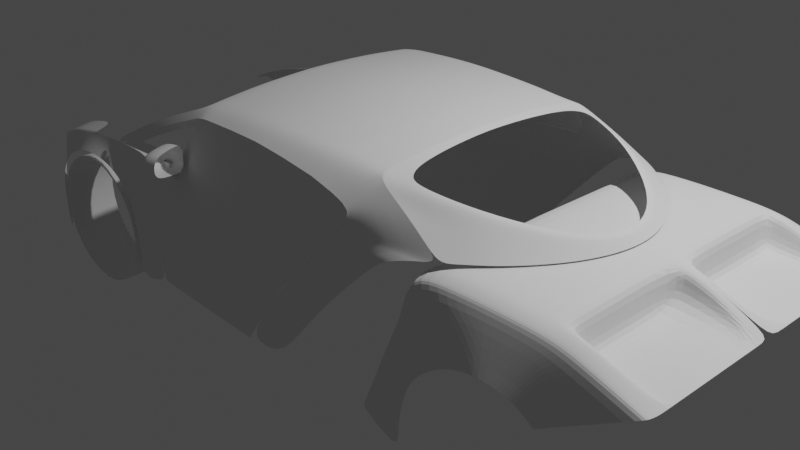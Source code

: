 # Source: tarzan.blend  (saved by Blender 2.92.15; exported with 4.5.12 LTS)
import bpy
from mathutils import Matrix  # noqa: F401  (used for matrix-valued properties, if any)

bpy.ops.wm.read_factory_settings(use_empty=True)
scene = bpy.context.scene
scene.name = 'Scene'

# ---- collections
col_collection = bpy.data.collections.new('Collection'); scene.collection.children.link(col_collection)
col_collection_2 = bpy.data.collections.new('Collection 2'); scene.collection.children.link(col_collection_2)
col_roof = bpy.data.collections.new('ROOF'); scene.collection.children.link(col_roof)

# ---- world
world_world = bpy.data.worlds.new('World'); scene.world = world_world
world_world.use_nodes = True; world_world.node_tree.nodes.clear()
_N = world_world.node_tree.nodes; _L = world_world.node_tree.links
n0 = _N.new('ShaderNodeOutputWorld'); n0.name = 'World Output'; n0.location = (300, 300)
n1 = _N.new('ShaderNodeBackground'); n1.name = 'Background'; n1.location = (10, 300)
n1.inputs[0].default_value = (0.05088, 0.05088, 0.05088, 1.0)
_L.new(n1.outputs[0], n0.inputs[0])
n0.is_active_output = True
world_world.color = (0.05088, 0.05088, 0.05088)
world_world.use_sun_shadow = False
world_world.sun_shadow_jitter_overblur = 0.0

# ---- cameras
cam_camera = bpy.data.cameras.new('Camera')
cam_camera.clip_end = 100.0
cam_camera.ortho_scale = 7.314

# ---- lights
light_light = bpy.data.lights.new('Light', 'POINT')
light_light.transmission_factor = 0.0
light_light.energy = 1000.0
light_light.shadow_soft_size = 0.1
light_light.shadow_maximum_resolution = 0.006
light_light.use_absolute_resolution = True

# ---- meshes
me_plane = bpy.data.meshes.new('Plane')
me_plane.from_pydata([(-3.621, -1.674, 3.013), (-0.7439, -1.674, 3.074), (-3.633, 1.041, 3.013), (1.783, 1.453, 3.007), (-3.738, 0.523, 3.085), (1.123, 0.6903, 3.14), (-3.716, -0.9062, 3.088), (-0.1455, -0.8848, 3.157), (0.483, -0.07168, 3.188), (-3.764, -0.1916, 3.116)], [], [(4, 5, 3, 2), (9, 8, 5, 4), (0, 1, 7, 6), (6, 7, 8, 9)])
me_plane.polygons.foreach_set('use_smooth', [True] * 4)
_uv = me_plane.uv_layers.new(name='UVMap')
_uv.uv.foreach_set('vector', [0.0, 0.8243, 1.0, 0.8243, 1.0, 1.0, 0.0, 1.0, 0.0, 0.561, 1.0, 0.561, 1.0, 0.8243, 0.0, 0.8243, 0.0, 0.0, 1.0, 0.0, 1.0, 0.2977, 0.0, 0.2977, 0.0, 0.2977, 1.0, 0.2977, 1.0, 0.561, 0.0, 0.561])
me_plane.use_remesh_fix_poles = True
me_plane.use_remesh_preserve_attributes = False
me_plane.use_mirror_vertex_groups = False
me_plane.update()
me_plane_002 = bpy.data.meshes.new('Plane.002')
me_plane_002.from_pydata([(-3.621, -1.674, 3.013), (-3.633, 1.041, 3.013), (-3.738, 0.523, 3.085), (-3.716, -0.9062, 3.088), (-3.764, -0.1916, 3.116), (-5.027, 0.9651, 3.008), (-5.869, 0.8799, 2.987), (-6.656, 0.7051, 2.923), (-7.129, 0.5397, 2.854), (-7.695, 0.2835, 2.755), (-7.773, 0.3187, 2.316), (-5.069, 0.7408, 3.109), (-7.219, 0.5875, 2.415), (-5.985, 0.9506, 2.512), (-6.732, 0.7598, 2.468), (-5.827, 0.7565, 3.109), (-6.506, 0.529, 3.109), (-6.846, 0.2345, 3.109), (-7.126, -0.1405, 3.109), (-4.516, 0.5356, 3.109), (-4.207, 0.2663, 3.109), (-3.951, -0.2385, 3.109), (-3.853, -0.9171, 3.109), (-3.813, -1.674, 3.109), (-7.183, -0.3041, 3.109), (-5.105, 0.5777, 3.269), (-5.797, 0.6131, 3.269), (-6.4, 0.3964, 3.269), (-6.708, 0.1438, 3.269), (-6.923, -0.1645, 3.269), (-4.666, 0.3991, 3.269), (-4.393, 0.1601, 3.269), (-4.159, -0.2775, 3.269), (-4.075, -0.9218, 3.269), (-4.051, -1.674, 3.269), (-6.976, -0.3063, 3.269), (-7.704, 0.2877, 2.73), (-5.883, 0.8883, 2.958), (-6.665, 0.7116, 2.896), (-7.14, 0.5453, 2.829), (-7.223, -1.616, 3.109), (-7.016, -1.619, 3.269), (-7.237, -0.9603, 3.109), (-7.03, -0.9625, 3.269), (-7.028, -0.6344, 3.269), (-7.235, -0.6322, 3.109), (-7.011, -0.4704, 3.269), (-7.218, -0.4682, 3.109)], [], [(37, 38, 7, 6), (38, 14, 12, 39), (36, 39, 12, 10), (8, 9, 18, 17), (6, 7, 16, 15), (7, 8, 17, 16), (5, 6, 15, 11), (19, 1, 5, 11), (20, 2, 1, 19), (21, 4, 2, 20), (0, 3, 22, 23), (3, 4, 21, 22), (34, 23, 22, 33), (21, 32, 33, 22), (20, 31, 32, 21), (19, 30, 31, 20), (11, 25, 30, 19), (15, 26, 25, 11), (16, 27, 26, 15), (17, 28, 27, 16), (18, 29, 28, 17), (24, 35, 29, 18), (9, 8, 39, 36), (7, 38, 39, 8), (13, 14, 38, 37), (43, 42, 40, 41), (44, 45, 42, 43), (46, 47, 45, 44), (35, 24, 47, 46)])
me_plane_002.polygons.foreach_set('use_smooth', [True] * 29)
_uv = me_plane_002.uv_layers.new(name='UVMap')
_uv.uv.foreach_set('vector', [0.0, 0.0, 0.0, 0.0, 0.0, 0.0, 0.0, 0.0, 0.0, 0.0, 0.0, 0.0, 0.0, 0.0, 0.0, 0.0, 0.0, 0.0, 0.0, 0.0, 0.0, 0.0, 0.0, 0.0, 0.0, 0.0, 0.0, 0.0, 0.0, 0.0, 0.0, 0.0, 0.0, 0.0, 0.0, 0.0, 0.0, 0.0, 0.0, 0.0, 0.0, 0.0, 0.0, 0.0, 0.0, 0.0, 0.0, 0.0, 0.0, 0.0, 0.0, 0.0, 0.0, 0.0, 0.0, 0.0, 0.0, 0.0, 0.0, 0.0, 0.0, 0.0, 0.0, 0.0, 0.0, 0.0, 0.0, 0.0, 0.0, 0.0, 0.0, 0.0, 0.0, 0.0, 0.0, 0.0, 0.0, 0.0, 0.0, 0.0, 0.0, 0.0, 0.0, 0.0, 0.0, 0.0, 0.0, 0.0, 0.0, 0.0, 0.0, 0.0, 0.0, 0.0, 0.0, 0.0, 0.0, 0.0, 0.0, 0.0, 0.0, 0.0, 0.0, 0.0, 0.0, 0.0, 0.0, 0.0, 0.0, 0.0, 0.0, 0.0, 0.0, 0.0, 0.0, 0.0, 0.0, 0.0, 0.0, 0.0, 0.0, 0.0, 0.0, 0.0, 0.0, 0.0, 0.0, 0.0, 0.0, 0.0, 0.0, 0.0, 0.0, 0.0, 0.0, 0.0, 0.0, 0.0, 0.0, 0.0, 0.0, 0.0, 0.0, 0.0, 0.0, 0.0, 0.0, 0.0, 0.0, 0.0, 0.0, 0.0, 0.0, 0.0, 0.0, 0.0, 0.0, 0.0, 0.0, 0.0, 0.0, 0.0, 0.0, 0.0, 0.0, 0.0, 0.0, 0.0, 0.0, 0.0, 0.0, 0.0, 0.0, 0.0, 0.0, 0.0, 0.0, 0.0, 0.0, 0.0, 0.0, 0.0, 0.0, 0.0, 0.0, 0.0, 0.0, 0.0, 0.0, 0.0, 0.0, 0.0, 0.0, 0.0, 0.0, 0.0, 0.0, 0.0, 0.0, 0.0, 0.0, 0.0, 0.0, 0.0, 0.0, 0.0, 0.0, 0.0, 0.0, 0.0, 0.0, 0.0, 0.0, 0.0, 0.0, 0.0, 0.0, 0.0, 0.0, 0.0, 0.0, 0.0, 0.0, 0.0, 0.0, 0.0, 0.0, 0.0, 0.0, 0.0, 0.0, 0.0])
me_plane_002.use_remesh_fix_poles = True
me_plane_002.use_remesh_preserve_attributes = False
me_plane_002.use_mirror_vertex_groups = False
me_plane_002.update()
me_plane_003 = bpy.data.meshes.new('Plane.003')
me_plane_003.from_pydata([(-3.052, 0.8658, 3.044), (-2.966, 0.801, 3.054), (-2.835, 0.8109, 3.054), (-2.763, 0.9852, 3.03), (-2.838, 1.039, 3.021), (-2.976, 1.027, 3.022), (-3.06, 0.9518, 3.031), (-2.758, 0.8825, 3.044), (-2.975, 0.8876, 3.19), (-2.91, 0.849, 3.196), (-2.814, 0.8551, 3.179), (-2.769, 0.9594, 3.128), (-2.826, 0.9916, 3.123), (-2.926, 0.9842, 3.142), (-2.984, 0.9389, 3.169), (-2.761, 0.898, 3.153), (-2.895, 1.115, 3.23), (-2.844, 1.103, 3.256), (-2.769, 1.091, 3.247), (-2.733, 1.095, 3.167), (-2.778, 1.105, 3.145), (-2.856, 1.117, 3.156), (-2.902, 1.12, 3.192), (-2.727, 1.089, 3.212), (-2.862, 1.273, 3.241), (-2.816, 1.263, 3.264), (-2.749, 1.252, 3.256), (-2.717, 1.256, 3.185), (-2.757, 1.265, 3.166), (-2.827, 1.275, 3.175), (-2.868, 1.278, 3.208), (-2.712, 1.25, 3.225)], [], [(5, 6, 14, 13), (3, 4, 12, 11), (1, 2, 10, 9), (2, 7, 15, 10), (4, 5, 13, 12), (7, 3, 11, 15), (0, 1, 9, 8), (6, 0, 8, 14), (10, 15, 23, 18), (12, 13, 21, 20), (15, 11, 19, 23), (8, 9, 17, 16), (14, 8, 16, 22), (13, 14, 22, 21), (11, 12, 20, 19), (9, 10, 18, 17), (19, 20, 28, 27), (17, 18, 26, 25), (18, 23, 31, 26), (20, 21, 29, 28), (23, 19, 27, 31), (16, 17, 25, 24), (22, 16, 24, 30), (21, 22, 30, 29)])
me_plane_003.polygons.foreach_set('use_smooth', [True] * 24)
_uv = me_plane_003.uv_layers.new(name='UVMap')
_uv.uv.foreach_set('vector', [0.0, 0.0, 0.0, 0.0, 0.0, 0.0, 0.0, 0.0, 0.0, 0.0, 0.0, 0.0, 0.0, 0.0, 0.0, 0.0, 0.0, 0.0, 0.0, 0.0, 0.0, 0.0, 0.0, 0.0, 0.0, 0.0, 0.0, 0.0, 0.0, 0.0, 0.0, 0.0, 0.0, 0.0, 0.0, 0.0, 0.0, 0.0, 0.0, 0.0, 0.0, 0.0, 0.0, 0.0, 0.0, 0.0, 0.0, 0.0, 0.0, 0.0, 0.0, 0.0, 0.0, 0.0, 0.0, 0.0, 0.0, 0.0, 0.0, 0.0, 0.0, 0.0, 0.0, 0.0, 0.0, 0.0, 0.0, 0.0, 0.0, 0.0, 0.0, 0.0, 0.0, 0.0, 0.0, 0.0, 0.0, 0.0, 0.0, 0.0, 0.0, 0.0, 0.0, 0.0, 0.0, 0.0, 0.0, 0.0, 0.0, 0.0, 0.0, 0.0, 0.0, 0.0, 0.0, 0.0, 0.0, 0.0, 0.0, 0.0, 0.0, 0.0, 0.0, 0.0, 0.0, 0.0, 0.0, 0.0, 0.0, 0.0, 0.0, 0.0, 0.0, 0.0, 0.0, 0.0, 0.0, 0.0, 0.0, 0.0, 0.0, 0.0, 0.0, 0.0, 0.0, 0.0, 0.0, 0.0, 0.0, 0.0, 0.0, 0.0, 0.0, 0.0, 0.0, 0.0, 0.0, 0.0, 0.0, 0.0, 0.0, 0.0, 0.0, 0.0, 0.0, 0.0, 0.0, 0.0, 0.0, 0.0, 0.0, 0.0, 0.0, 0.0, 0.0, 0.0, 0.0, 0.0, 0.0, 0.0, 0.0, 0.0, 0.0, 0.0, 0.0, 0.0, 0.0, 0.0, 0.0, 0.0, 0.0, 0.0, 0.0, 0.0, 0.0, 0.0, 0.0, 0.0, 0.0, 0.0, 0.0, 0.0, 0.0, 0.0, 0.0, 0.0, 0.0, 0.0, 0.0, 0.0, 0.0, 0.0])
me_plane_003.use_remesh_fix_poles = True
me_plane_003.use_remesh_preserve_attributes = False
me_plane_003.use_mirror_vertex_groups = False
me_plane_003.update()
me_plane_004 = bpy.data.meshes.new('Plane.004')
me_plane_004.from_pydata([(-2.92, 1.242, 3.293), (-2.84, 1.154, 3.278), (-2.641, 1.122, 3.241), (-2.444, 1.135, 3.204), (-2.443, 1.67, 3.204), (-2.642, 1.665, 3.241), (-2.853, 1.593, 3.281), (-2.916, 1.473, 3.292), (-2.919, 1.248, 3.235), (-2.842, 1.163, 3.221), (-2.652, 1.133, 3.185), (-2.455, 1.145, 3.148), (-2.454, 1.657, 3.148), (-2.652, 1.652, 3.185), (-2.854, 1.584, 3.223), (-2.915, 1.469, 3.234), (-2.842, 1.289, 3.166), (-2.79, 1.23, 3.156), (-2.662, 1.209, 3.132), (-2.464, 1.212, 3.095), (-2.464, 1.566, 3.095), (-2.662, 1.562, 3.132), (-2.798, 1.516, 3.158), (-2.839, 1.438, 3.165), (-2.758, 1.33, 3.136), (-2.73, 1.296, 3.131), (-2.664, 1.28, 3.119), (-2.467, 1.279, 3.082), (-2.466, 1.475, 3.082), (-2.664, 1.471, 3.119), (-2.735, 1.449, 3.132), (-2.756, 1.408, 3.136), (-2.86, 1.251, 3.519), (-2.785, 1.167, 3.505), (-2.538, 1.402, 3.8), (-2.599, 1.138, 3.47), (-2.401, 1.149, 3.433), (-2.401, 1.652, 3.433), (-2.599, 1.647, 3.47), (-2.797, 1.58, 3.507), (-2.857, 1.467, 3.518), (-2.799, 1.265, 3.674), (-2.733, 1.191, 3.661), (-2.538, 1.352, 3.8), (-2.569, 1.166, 3.631), (-2.371, 1.173, 3.594), (-2.371, 1.619, 3.594), (-2.569, 1.615, 3.631), (-2.743, 1.556, 3.663), (-2.796, 1.456, 3.673), (-2.721, 1.301, 3.78), (-2.671, 1.234, 3.771), (-2.34, 1.402, 3.763), (-2.547, 1.217, 3.747), (-2.349, 1.216, 3.711), (-2.349, 1.56, 3.71), (-2.547, 1.556, 3.747), (-2.679, 1.512, 3.772), (-2.719, 1.436, 3.779), (-2.614, 1.352, 3.81), (-2.592, 1.309, 3.806), (-2.341, 1.352, 3.763), (-2.538, 1.296, 3.796), (-2.34, 1.292, 3.759), (-2.466, 1.408, 3.082), (-2.466, 1.33, 3.082), (-2.34, 1.457, 3.759), (-2.538, 1.453, 3.796), (-2.595, 1.435, 3.807), (-2.613, 1.402, 3.81), (-2.665, 1.408, 3.119), (-2.666, 1.33, 3.119)], [], [(9, 10, 18, 17), (5, 6, 14, 13), (43, 62, 60, 59), (6, 7, 15, 14), (2, 3, 11, 10), (0, 1, 9, 8), (4, 5, 13, 12), (7, 0, 8, 15), (12, 13, 21, 20), (17, 18, 26, 25), (13, 14, 22, 21), (61, 63, 62, 43), (14, 15, 23, 22), (8, 9, 17, 16), (10, 11, 19, 18), (15, 8, 16, 23), (2, 1, 33, 35), (22, 23, 31, 30), (18, 19, 27, 26), (23, 16, 24, 31), (16, 17, 25, 24), (20, 21, 29, 28), (34, 67, 66, 52), (21, 22, 30, 29), (35, 33, 42, 44), (6, 5, 38, 39), (69, 68, 67, 34), (7, 6, 39, 40), (3, 2, 35, 36), (1, 0, 32, 33), (5, 4, 37, 38), (0, 7, 40, 32), (40, 39, 48, 49), (36, 35, 44, 45), (32, 40, 49, 41), (33, 32, 41, 42), (38, 37, 46, 47), (44, 42, 51, 53), (39, 38, 47, 48), (59, 69, 34, 43), (53, 51, 60, 62), (48, 47, 56, 57), (43, 34, 52, 61), (49, 48, 57, 58), (45, 44, 53, 54), (41, 49, 58, 50), (42, 41, 50, 51), (47, 46, 55, 56), (70, 71, 65, 64), (54, 53, 62, 63), (50, 58, 69, 59), (51, 50, 59, 60), (56, 55, 66, 67), (24, 25, 26, 71), (57, 56, 67, 68), (27, 65, 71, 26), (58, 57, 68, 69), (31, 24, 71, 70), (30, 31, 70, 29), (29, 70, 64, 28), (1, 2, 10, 9)])
me_plane_004.polygons.foreach_set('use_smooth', [True] * 61)
_uv = me_plane_004.uv_layers.new(name='UVMap')
_uv.uv.foreach_set('vector', [0.0, 0.0, 0.0, 0.0, 0.0, 0.0, 0.0, 0.0, 0.0, 0.0, 0.0, 0.0, 0.0, 0.0, 0.0, 0.0, 0.0, 0.0, 0.0, 0.0, 0.0, 0.0, 0.0, 0.0, 0.0, 0.0, 0.0, 0.0, 0.0, 0.0, 0.0, 0.0, 0.0, 0.0, 0.0, 0.0, 0.0, 0.0, 0.0, 0.0, 0.0, 0.0, 0.0, 0.0, 0.0, 0.0, 0.0, 0.0, 0.0, 0.0, 0.0, 0.0, 0.0, 0.0, 0.0, 0.0, 0.0, 0.0, 0.0, 0.0, 0.0, 0.0, 0.0, 0.0, 0.0, 0.0, 0.0, 0.0, 0.0, 0.0, 0.0, 0.0, 0.0, 0.0, 0.0, 0.0, 0.0, 0.0, 0.0, 0.0, 0.0, 0.0, 0.0, 0.0, 0.0, 0.0, 0.0, 0.0, 0.0, 0.0, 0.0, 0.0, 0.0, 0.0, 0.0, 0.0, 0.0, 0.0, 0.0, 0.0, 0.0, 0.0, 0.0, 0.0, 0.0, 0.0, 0.0, 0.0, 0.0, 0.0, 0.0, 0.0, 0.0, 0.0, 0.0, 0.0, 0.0, 0.0, 0.0, 0.0, 0.0, 0.0, 0.0, 0.0, 0.0, 0.0, 0.0, 0.0, 0.0, 0.0, 0.0, 0.0, 0.0, 0.0, 0.0, 0.0, 0.0, 0.0, 0.0, 0.0, 0.0, 0.0, 0.0, 0.0, 0.0, 0.0, 0.0, 0.0, 0.0, 0.0, 0.0, 0.0, 0.0, 0.0, 0.0, 0.0, 0.0, 0.0, 0.0, 0.0, 0.0, 0.0, 0.0, 0.0, 0.0, 0.0, 0.0, 0.0, 0.0, 0.0, 0.0, 0.0, 0.0, 0.0, 0.0, 0.0, 0.0, 0.0, 0.0, 0.0, 0.0, 0.0, 0.0, 0.0, 0.0, 0.0, 0.0, 0.0, 0.0, 0.0, 0.0, 0.0, 0.0, 0.0, 0.0, 0.0, 0.0, 0.0, 0.0, 0.0, 0.0, 0.0, 0.0, 0.0, 0.0, 0.0, 0.0, 0.0, 0.0, 0.0, 0.0, 0.0, 0.0, 0.0, 0.0, 0.0, 0.0, 0.0, 0.0, 0.0, 0.0, 0.0, 0.0, 0.0, 0.0, 0.0, 0.0, 0.0, 0.0, 0.0, 0.0, 0.0, 0.0, 0.0, 0.0, 0.0, 0.0, 0.0, 0.0, 0.0, 0.0, 0.0, 0.0, 0.0, 0.0, 0.0, 0.0, 0.0, 0.0, 0.0, 0.0, 0.0, 0.0, 0.0, 0.0, 0.0, 0.0, 0.0, 0.0, 0.0, 0.0, 0.0, 0.0, 0.0, 0.0, 0.0, 0.0, 0.0, 0.0, 0.0, 0.0, 0.0, 0.0, 0.0, 0.0, 0.0, 0.0, 0.0, 0.0, 0.0, 0.0, 0.0, 0.0, 0.0, 0.0, 0.0, 0.0, 0.0, 0.0, 0.0, 0.0, 0.0, 0.0, 0.0, 0.0, 0.0, 0.0, 0.0, 0.0, 0.0, 0.0, 0.0, 0.0, 0.0, 0.0, 0.0, 0.0, 0.0, 0.0, 0.0, 0.0, 0.0, 0.0, 0.0, 0.0, 0.0, 0.0, 0.0, 0.0, 0.0, 0.0, 0.0, 0.0, 0.0, 0.0, 0.0, 0.0, 0.0, 0.0, 0.0, 0.0, 0.0, 0.0, 0.0, 0.0, 0.0, 0.0, 0.0, 0.0, 0.0, 0.0, 0.0, 0.0, 0.0, 0.0, 0.0, 0.0, 0.0, 0.0, 0.0, 0.0, 0.0, 0.0, 0.0, 0.0, 0.0, 0.0, 0.0, 0.0, 0.0, 0.0, 0.0, 0.0, 0.0, 0.0, 0.0, 0.0, 0.0, 0.0, 0.0, 0.0, 0.0, 0.0, 0.0, 0.0, 0.0, 0.0, 0.0, 0.0, 0.0, 0.0, 0.0, 0.0, 0.0, 0.0, 0.0, 0.0, 0.0, 0.0, 0.0, 0.0, 0.0, 0.0, 0.0, 0.0, 0.0, 0.0, 0.0, 0.0, 0.0, 0.0, 0.0, 0.0, 0.0, 0.0, 0.0, 0.0, 0.0, 0.0, 0.0, 0.0, 0.0, 0.0, 0.0, 0.0, 0.0, 0.0, 0.0, 0.0, 0.0, 0.0, 0.0, 0.0, 0.0, 0.0, 0.0, 0.0, 0.0, 0.0, 0.0, 0.0, 0.0, 0.0, 0.0, 0.0, 0.0, 0.0, 0.0, 0.0, 0.0, 0.0, 0.0, 0.0, 0.0, 0.0, 0.0, 0.0, 0.0, 0.0, 0.0, 0.0, 0.0, 0.0, 0.0, 0.0, 0.0, 0.0, 0.0, 0.0, 0.0, 0.0, 0.0, 0.0, 0.0, 0.0, 0.0, 0.0, 0.0, 0.0, 0.0, 0.0, 0.0, 0.0, 0.0, 0.0, 0.0, 0.0, 0.0, 0.0, 0.0, 0.0, 0.0, 0.0, 0.0, 0.0, 0.0, 0.0, 0.0])
me_plane_004.use_remesh_fix_poles = True
me_plane_004.use_remesh_preserve_attributes = False
me_plane_004.use_mirror_vertex_groups = False
me_plane_004.update()
me_plane_005 = bpy.data.meshes.new('Plane.005')
me_plane_005.from_pydata([(-2.778, 1.105, 3.013), (-2.51, 1.123, 3.013), (-2.292, 2.134, 2.8), (-2.017, 2.177, 2.8), (-2.415, 1.324, 2.972), (-2.683, 1.306, 2.972), (-4.731, 0.9818, 3.009), (-4.375, 1.185, 2.972), (-4.05, 1.208, 2.972), (-4.356, 1.002, 3.013), (-2.111, 1.973, 2.841), (-2.379, 1.948, 2.84), (-3.223, 1.62, 2.889), (-3.342, 1.701, 2.871), (-3.651, 1.419, 2.925), (-3.872, 1.448, 2.914), (-2.801, 1.794, 2.86), (-2.817, 1.927, 2.832), (-2.603, 1.475, 2.94), (-2.335, 1.493, 2.939), (-3.629, 1.042, 3.013), (-3.421, 1.253, 2.972), (-2.644, 1.114, 3.013), (-2.158, 2.16, 2.8), (-2.549, 1.315, 2.972), (-2.245, 1.964, 2.841), (-2.469, 1.484, 2.94)], [], [(25, 10, 3, 23), (22, 1, 4, 24), (9, 8, 7, 6), (20, 21, 8, 9), (26, 19, 10, 25), (16, 11, 2, 17), (14, 12, 13, 15), (8, 14, 15, 7), (12, 16, 17, 13), (24, 4, 19, 26), (0, 5, 21, 20), (5, 24, 26, 18), (18, 26, 25, 11), (0, 22, 24, 5), (11, 25, 23, 2)])
_uv = me_plane_005.uv_layers.new(name='UVMap')
_uv.uv.foreach_set('vector', [0.0, 0.0, 0.0, 0.0, 0.0, 0.0, 0.0, 0.0, 0.0, 0.0, 0.0, 0.0, 0.0, 0.0, 0.0, 0.0, 0.0, 0.0, 0.0, 0.0, 0.0, 0.0, 0.0, 0.0, 0.0, 0.0, 0.0, 0.0, 0.0, 0.0, 0.0, 0.0, 0.0, 0.0, 0.0, 0.0, 0.0, 0.0, 0.0, 0.0, 0.0, 0.0, 0.0, 0.0, 0.0, 0.0, 0.0, 0.0, 0.0, 0.0, 0.0, 0.0, 0.0, 0.0, 0.0, 0.0, 0.0, 0.0, 0.0, 0.0, 0.0, 0.0, 0.0, 0.0, 0.0, 0.0, 0.0, 0.0, 0.0, 0.0, 0.0, 0.0, 0.0, 0.0, 0.0, 0.0, 0.0, 0.0, 0.0, 0.0, 0.0, 0.0, 0.0, 0.0, 0.0, 0.0, 0.0, 0.0, 0.0, 0.0, 0.0, 0.0, 0.0, 0.0, 0.0, 0.0, 0.0, 0.0, 0.0, 0.0, 0.0, 0.0, 0.0, 0.0, 0.0, 0.0, 0.0, 0.0, 0.0, 0.0, 0.0, 0.0, 0.0, 0.0, 0.0, 0.0, 0.0, 0.0, 0.0, 0.0])
me_plane_005.use_remesh_fix_poles = True
me_plane_005.use_remesh_preserve_attributes = False
me_plane_005.use_mirror_vertex_groups = False
me_plane_005.update()
me_plane_006 = bpy.data.meshes.new('Plane.006')
me_plane_006.from_pydata([(0.6707, 1.369, 3.013), (0.7519, 1.375, 3.013), (0.9829, 2.075, 2.855), (1.062, 2.061, 2.859)], [], [(0, 1, 3, 2)])
_uv = me_plane_006.uv_layers.new(name='UVMap')
_uv.uv.foreach_set('vector', [0.0, 0.0, 0.0, 0.0, 0.0, 0.0, 0.0, 0.0])
me_plane_006.use_remesh_fix_poles = True
me_plane_006.use_remesh_preserve_attributes = False
me_plane_006.use_mirror_vertex_groups = False
me_plane_006.update()
me_plane_008 = bpy.data.meshes.new('Plane.008')
me_plane_008.from_pydata([(0.6707, 1.369, 3.013), (0.9829, 2.075, 2.855), (-2.51, 1.123, 3.013), (-2.017, 2.177, 2.8), (-2.403, 1.349, 2.967), (-2.163, 1.862, 2.864), (-2.283, 1.604, 2.916), (0.7488, 1.545, 2.973), (0.8268, 1.722, 2.934), (0.9048, 1.898, 2.894), (-0.8318, 1.447, 2.97), (-0.9194, 1.246, 3.013), (-0.7282, 1.691, 2.925), (-0.6289, 1.931, 2.879), (-0.517, 2.215, 2.828), (-1.267, 2.206, 2.814), (-1.615, 1.398, 2.969), (-1.715, 1.185, 3.013), (-1.506, 1.654, 2.921), (-1.396, 1.906, 2.871), (-0.04153, 1.496, 2.972), (-0.1244, 1.308, 3.013), (0.04929, 1.718, 2.929), (0.138, 1.93, 2.887), (0.2329, 2.16, 2.841)], [], [(21, 0, 7, 20), (22, 20, 7, 8), (23, 22, 8, 9), (19, 15, 3, 5), (23, 24, 14, 13), (19, 18, 12, 13), (18, 16, 10, 12), (17, 11, 10, 16), (2, 17, 16, 4), (6, 4, 16, 18), (5, 6, 18, 19), (13, 14, 15, 19), (9, 1, 24, 23), (13, 12, 22, 23), (12, 10, 20, 22), (11, 21, 20, 10)])
me_plane_008.use_remesh_fix_poles = True
me_plane_008.use_remesh_preserve_attributes = False
me_plane_008.use_mirror_vertex_groups = False
me_plane_008.update()
me_plane_010 = bpy.data.meshes.new('Plane.010')
me_plane_010.from_pydata([(0.7519, 1.375, 3.013), (1.062, 2.061, 2.859), (1.783, 1.453, 3.007), (1.927, 1.681, 2.941), (1.523, 1.964, 2.876), (1.201, 1.41, 3.013), (1.778, 1.882, 2.889), (1.487, 1.432, 3.013), (1.911, 1.799, 2.91), (1.644, 1.444, 3.013), (0.9068, 1.718, 2.936), (1.867, 1.567, 2.974), (1.362, 1.687, 2.944), (1.632, 1.657, 2.951), (1.777, 1.621, 2.961)], [], [(14, 9, 2, 11), (10, 0, 5, 12), (12, 5, 7, 13), (13, 7, 9, 14), (6, 13, 14, 8), (4, 12, 13, 6), (1, 10, 12, 4), (8, 14, 11, 3)])
me_plane_010.use_remesh_fix_poles = True
me_plane_010.use_remesh_preserve_attributes = False
me_plane_010.use_mirror_vertex_groups = False
me_plane_010.update()
me_plane_001 = bpy.data.meshes.new('Plane.001')
me_plane_001.from_pydata([(2.119, 2.325, 2.456), (3.679, 1.476, 2.665), (2.58, 2.098, 2.515), (2.959, 1.906, 2.565), (3.34, 1.679, 2.616), (4.477, 1.487, 1.999), (5.441, 1.521, 0.0), (5.001, 1.498, 1.333), (4.928, 1.565, 1.322), (5.408, 1.556, 0.0), (4.336, 1.596, 1.977), (5.266, 1.559, 0.6618), (5.316, 1.509, 0.6663), (4.095, 1.481, 2.332), (3.88, 1.624, 2.301), (5.378, 1.587, 0.0), (4.849, 1.638, 1.313), (4.19, 1.708, 1.955), (5.22, 1.604, 0.6583), (3.635, 1.776, 2.269), (5.345, 1.62, 0.0), (4.753, 1.728, 1.303), (3.977, 1.869, 1.927), (5.175, 1.645, 0.6549), (3.351, 1.963, 2.228), (5.315, 1.649, 0.0), (4.654, 1.815, 1.295), (3.74, 2.043, 1.897), (5.127, 1.688, 0.6533), (3.034, 2.172, 2.187), (3.87, 1.478, 2.512), (3.591, 1.648, 2.478), (3.27, 1.838, 2.439), (2.919, 2.031, 2.4), (2.524, 2.259, 2.36), (2.039, 2.472, 0.0), (2.11, 2.456, 0.0), (2.164, 2.427, 1.22), (2.062, 2.445, 1.228), (2.085, 2.402, 1.81), (2.229, 2.382, 1.794), (2.135, 2.447, 0.591), (2.05, 2.465, 0.5939), (2.103, 2.367, 2.149), (2.285, 2.348, 2.099), (5.231, 1.683, 0.0), (4.557, 1.852, 1.242), (3.665, 2.075, 1.85), (5.044, 1.72, 0.6456), (2.958, 2.214, 2.094), (2.619, 2.288, 2.158), (2.196, 2.434, 0.0), (2.264, 2.405, 1.21), (2.346, 2.368, 1.777), (2.219, 2.426, 0.5874), (2.468, 2.33, 2.042)], [], [(10, 5, 7, 8), (8, 7, 12, 11), (11, 12, 6, 9), (14, 13, 5, 10), (31, 30, 13, 14), (8, 11, 18, 16), (14, 10, 17, 19), (10, 8, 16, 17), (11, 9, 15, 18), (31, 14, 19, 32), (16, 18, 23, 21), (18, 15, 20, 23), (17, 16, 21, 22), (19, 17, 22, 24), (32, 19, 24, 33), (24, 22, 27, 29), (21, 23, 28, 26), (23, 20, 25, 28), (22, 21, 26, 27), (33, 24, 29, 34), (2, 33, 34, 0), (3, 32, 33, 2), (4, 31, 32, 3), (4, 1, 30, 31), (42, 41, 36, 35), (39, 40, 37, 38), (43, 44, 40, 39), (38, 37, 41, 42), (0, 34, 44, 43), (27, 26, 46, 47), (34, 29, 49, 50), (40, 44, 55, 53), (26, 28, 48, 46), (36, 41, 54, 51), (29, 27, 47, 49), (41, 37, 52, 54), (28, 25, 45, 48), (44, 34, 50, 55), (37, 40, 53, 52)])
me_plane_001.polygons.foreach_set('use_smooth', [True] * 39)
me_plane_001.use_remesh_fix_poles = True
me_plane_001.use_remesh_preserve_attributes = False
me_plane_001.use_mirror_vertex_groups = False
me_plane_001.update()
me_plane_015 = bpy.data.meshes.new('Plane.015')
me_plane_015.from_pydata([(-0.7439, -1.674, 3.074), (1.835, 1.524, 2.986), (1.123, 0.6903, 3.14), (-0.1455, -0.8848, 3.157), (0.483, -0.07168, 3.188), (-2.292, 2.134, 2.8), (-2.017, 2.177, 2.8), (-4.731, 0.9818, 3.009), (-4.375, 1.185, 2.972), (-3.342, 1.701, 2.871), (-3.872, 1.448, 2.914), (-2.817, 1.927, 2.832), (-2.158, 2.16, 2.8), (0.9829, 2.075, 2.855), (1.062, 2.061, 2.859), (-0.517, 2.215, 2.828), (-1.267, 2.206, 2.814), (0.2329, 2.16, 2.841), (1.927, 1.681, 2.941), (1.523, 1.964, 2.876), (1.778, 1.882, 2.889), (1.911, 1.799, 2.91), (-2.381, 2.253, 2.565), (-2.107, 2.296, 2.555), (-5.021, 0.9654, 3.008), (-4.465, 1.304, 2.894), (-3.432, 1.821, 2.72), (-3.962, 1.567, 2.804), (-2.906, 2.046, 2.645), (-2.247, 2.279, 2.559), (1.044, 2.374, 2.494), (1.128, 2.371, 2.49), (-0.491, 2.393, 2.536), (-1.277, 2.366, 2.542), (0.2749, 2.393, 2.521), (1.596, 2.351, 2.474), (2.119, 2.325, 2.456), (0.1348, -1.643, 3.055), (3.679, 1.476, 2.665), (2.19, 0.6903, 3.102), (0.8053, -0.8848, 3.136), (1.478, -0.07168, 3.154), (1.885, 1.602, 2.964), (2.58, 2.098, 2.515), (2.959, 1.906, 2.565), (3.34, 1.679, 2.616), (1.453, 1.072, 3.073), (2.568, 1.083, 3.028), (1.585, 1.224, 3.047), (2.807, 1.279, 2.959), (1.688, 1.343, 3.026), (3.132, 1.377, 2.856), (1.764, 1.436, 3.007), (3.359, 1.426, 2.774), (-2.443, 2.411, 0.0), (-2.169, 2.454, 0.0), (-2.309, 2.437, 0.0), (0.982, 2.531, 0.0), (1.066, 2.529, 0.0), (-0.553, 2.551, 0.0), (-1.339, 2.523, 0.0), (0.2129, 2.551, 0.0), (1.534, 2.509, 0.0), (0.9957, 2.489, 1.247), (0.2267, 2.509, 1.26), (1.547, 2.467, 1.237), (1.08, 2.487, 1.245), (-0.5392, 2.509, 1.268), (-1.325, 2.481, 1.271), (-2.295, 2.395, 1.279), (-2.43, 2.369, 1.283), (-2.155, 2.412, 1.277), (0.9888, 2.515, 0.6061), (1.541, 2.493, 0.6011), (-2.302, 2.421, 0.6223), (0.2198, 2.535, 0.6128), (1.073, 2.513, 0.6051), (-0.5461, 2.535, 0.6166), (-1.332, 2.507, 0.6182), (-2.436, 2.395, 0.624), (-2.162, 2.438, 0.6213), (0.2508, 2.463, 1.863), (1.104, 2.441, 1.84), (-0.5151, 2.463, 1.875), (-1.301, 2.436, 1.879), (-2.405, 2.323, 1.897), (-2.131, 2.366, 1.889), (1.02, 2.444, 1.843), (1.572, 2.421, 1.828), (-2.271, 2.349, 1.892), (2.039, 2.472, 0.0), (2.062, 2.445, 1.228), (2.085, 2.402, 1.81), (2.05, 2.465, 0.5939), (2.103, 2.367, 2.149), (0.2628, 2.434, 2.192), (1.116, 2.412, 2.165), (-0.5031, 2.434, 2.205), (-1.289, 2.407, 2.211), (-2.393, 2.294, 2.231), (-2.119, 2.337, 2.222), (1.032, 2.414, 2.169), (1.584, 2.392, 2.151), (-2.259, 2.32, 2.225)], [], [(7, 8, 25, 24), (5, 12, 29, 22), (8, 10, 27, 25), (11, 5, 22, 28), (12, 6, 23, 29), (9, 11, 28, 26), (10, 9, 26, 27), (14, 19, 35, 31), (15, 17, 34, 32), (17, 13, 30, 34), (19, 20, 36, 35), (16, 15, 32, 33), (13, 14, 31, 30), (3, 0, 37, 40), (46, 2, 39, 47), (4, 3, 40, 41), (2, 4, 41, 39), (21, 43, 36, 20), (18, 44, 43, 21), (45, 44, 18, 42), (38, 45, 42, 1), (16, 33, 23, 6), (48, 46, 47, 49), (50, 48, 49, 51), (52, 50, 51, 53), (1, 52, 53, 38), (75, 72, 57, 61), (76, 73, 62, 58), (77, 75, 61, 59), (78, 77, 59, 60), (79, 74, 56, 54), (72, 76, 58, 57), (80, 78, 60, 55), (74, 80, 55, 56), (89, 86, 71, 69), (86, 84, 68, 71), (87, 82, 66, 63), (85, 89, 69, 70), (84, 83, 67, 68), (83, 81, 64, 67), (82, 88, 65, 66), (81, 87, 63, 64), (69, 71, 80, 74), (71, 68, 78, 80), (63, 66, 76, 72), (70, 69, 74, 79), (68, 67, 77, 78), (67, 64, 75, 77), (66, 65, 73, 76), (64, 63, 72, 75), (95, 101, 87, 81), (96, 102, 88, 82), (97, 95, 81, 83), (98, 97, 83, 84), (99, 103, 89, 85), (101, 96, 82, 87), (100, 98, 84, 86), (103, 100, 86, 89), (29, 23, 100, 103), (23, 33, 98, 100), (30, 31, 96, 101), (22, 29, 103, 99), (33, 32, 97, 98), (32, 34, 95, 97), (31, 35, 102, 96), (34, 30, 101, 95), (36, 94, 102, 35), (88, 102, 94, 92), (65, 88, 92, 91), (73, 65, 91, 93), (62, 73, 93, 90)])
me_plane_015.polygons.foreach_set('use_smooth', [True] * 71)
me_plane_015.use_remesh_fix_poles = True
me_plane_015.use_remesh_preserve_attributes = False
me_plane_015.use_mirror_vertex_groups = False
me_plane_015.update()
me_plane_009 = bpy.data.meshes.new('Plane.009')
me_plane_009.from_pydata([(3.555, -1.674, 3.371), (6.802, -1.674, 3.371), (5.179, 0.5216, 3.371), (3.813, -0.2462, 3.371), (6.598, -0.2462, 3.371), (3.594, -0.9175, 3.371), (4.384, 0.2814, 3.371), (6.04, 0.3249, 3.371), (6.804, -0.9228, 3.371), (3.679, -0.5664, 3.371), (4.059, 0.04227, 3.371), (3.556, -1.296, 3.371), (4.766, 0.4539, 3.371), (5.631, 0.4818, 3.371), (6.359, 0.08247, 3.371), (6.741, -0.566, 3.371), (6.818, -1.298, 3.371), (2.355, -1.609, 3.043), (7.637, 0.8641, 2.872), (4.884, 1.282, 2.947), (3.178, 0.2168, 3.116), (6.207, 0.1985, 3.371), (2.808, -0.6421, 3.119), (3.34, 1.191, 2.947), (6.391, 1.188, 2.947), (5.731, 1.352, 2.872), (2.967, -0.2771, 3.135), (3.309, 0.5864, 3.09), (2.62, -1.061, 3.096), (4.105, 1.264, 2.947), (5.717, 1.281, 2.947), (4.11, 1.334, 2.872), (7.566, 0.8537, 2.947), (2.55, -1.061, 3.022), (3.239, 0.5864, 3.016), (2.896, -0.2771, 3.061), (6.432, 1.262, 2.872), (3.27, 1.261, 2.872), (2.737, -0.6421, 3.044), (3.107, 0.2168, 3.041), (4.888, 1.353, 2.872), (2.285, -1.609, 2.968), (7.67, 0.8623, 0.0), (5.743, 1.484, 0.0), (4.11, 1.477, 0.0), (2.55, -1.061, 0.0), (3.239, 0.5864, 0.0), (2.896, -0.2771, 0.0), (6.462, 1.401, 0.0), (3.27, 1.404, 0.0), (2.737, -0.6421, 0.0), (3.107, 0.2168, 0.0), (4.888, 1.496, 0.0), (2.285, -1.609, 0.0), (2.896, -0.2771, 1.53), (2.737, -0.6421, 1.522), (3.239, 0.5864, 1.508), (3.107, 0.2168, 1.521), (2.55, -1.061, 1.511), (2.285, -1.609, 1.484), (7.67, 0.8642, 1.436), (4.11, 1.455, 1.436), (3.27, 1.381, 1.436), (5.743, 1.462, 1.436), (4.888, 1.473, 1.436), (2.737, -0.6421, 2.283), (3.107, 0.2168, 2.281), (2.55, -1.061, 2.266), (2.285, -1.609, 2.226), (3.27, 1.37, 2.154), (5.743, 1.451, 2.154), (2.896, -0.2771, 2.296), (3.239, 0.5864, 2.262), (7.67, 0.8641, 2.154), (4.11, 1.443, 2.154), (4.888, 1.462, 2.154), (2.737, -0.6421, 2.664), (3.107, 0.2168, 2.661), (2.55, -1.061, 2.644), (2.285, -1.609, 2.597), (6.462, 1.356, 2.513), (3.27, 1.359, 2.513), (5.743, 1.439, 2.513), (2.896, -0.2771, 2.678), (3.239, 0.5864, 2.639), (7.67, 0.8641, 2.513), (4.11, 1.432, 2.513), (4.888, 1.451, 2.513), (2.737, -0.6421, 2.854), (3.107, 0.2168, 2.851), (2.55, -1.061, 2.833), (2.285, -1.609, 2.783), (6.462, 1.333, 2.693), (3.27, 1.336, 2.693), (5.743, 1.416, 2.693), (2.896, -0.2771, 2.869), (3.239, 0.5864, 2.827), (7.67, 0.8641, 2.693), (4.11, 1.409, 2.693), (4.888, 1.427, 2.693), (5.843, 0.4181, 3.371), (6.054, 1.246, 2.947), (6.081, 1.318, 2.872), (6.103, 1.459, 0.0), (6.103, 1.437, 1.436), (6.103, 1.425, 2.154), (6.103, 1.414, 2.513), (6.103, 1.391, 2.693), (2.896, -0.2771, 0.1861), (3.239, 0.5864, 0.1833), (7.67, 0.8625, 0.1746), (4.11, 1.474, 0.1746), (4.888, 1.493, 0.1746), (2.737, -0.6421, 0.1851), (3.107, 0.2168, 0.1849), (2.55, -1.061, 0.1837), (2.285, -1.609, 0.1804), (6.462, 1.399, 0.1746), (3.27, 1.401, 0.1746), (5.743, 1.482, 0.1746), (6.103, 1.456, 0.1746), (7.67, 0.8429, 1.436), (6.462, 0.8214, 1.436), (6.462, 0.8219, 2.154), (7.67, 0.8429, 2.154), (6.462, 0.8223, 2.513), (7.67, 0.8429, 2.513), (6.103, 0.819, 1.436), (6.103, 0.8195, 2.154), (6.103, 0.8199, 2.513), (7.67, 0.843, 0.1746), (6.462, 0.8206, 0.1746), (6.103, 0.8182, 0.1746)], [(16, 1), (14, 4), (15, 8), (21, 14), (4, 15), (8, 16)], [(28, 22, 38, 33), (3, 10, 27, 20), (9, 3, 20, 26), (0, 11, 28, 17), (7, 21, 32, 24), (6, 12, 29, 23), (11, 5, 22, 28), (2, 13, 30, 19), (10, 6, 23, 27), (9, 26, 22, 5), (24, 32, 18, 36), (100, 7, 24, 101), (17, 28, 33, 41), (101, 24, 36, 102), (20, 27, 34, 39), (26, 20, 39, 35), (19, 30, 25, 40), (27, 23, 37, 34), (22, 26, 35, 38), (29, 19, 40, 31), (23, 29, 31, 37), (2, 19, 29, 12), (113, 108, 47, 50), (114, 109, 46, 51), (115, 113, 50, 45), (116, 115, 45, 53), (117, 110, 42, 48), (118, 111, 44, 49), (120, 117, 48, 103), (111, 112, 52, 44), (108, 114, 51, 47), (109, 118, 49, 46), (112, 119, 43, 52), (75, 70, 63, 64), (72, 69, 62, 56), (71, 66, 57, 54), (74, 75, 64, 61), (120, 104, 127, 132), (69, 74, 61, 62), (105, 106, 129, 128), (68, 67, 58, 59), (67, 65, 55, 58), (66, 72, 56, 57), (65, 71, 54, 55), (76, 83, 71, 65), (77, 84, 72, 66), (78, 76, 65, 67), (79, 78, 67, 68), (80, 85, 126, 125), (81, 86, 74, 69), (106, 80, 125, 129), (86, 87, 75, 74), (83, 77, 66, 71), (84, 81, 69, 72), (87, 82, 70, 75), (99, 94, 82, 87), (96, 93, 81, 84), (95, 89, 77, 83), (98, 99, 87, 86), (107, 92, 80, 106), (93, 98, 86, 81), (92, 97, 85, 80), (91, 90, 78, 79), (90, 88, 76, 78), (89, 96, 84, 77), (88, 95, 83, 76), (38, 35, 95, 88), (39, 34, 96, 89), (33, 38, 88, 90), (41, 33, 90, 91), (36, 18, 97, 92), (37, 31, 98, 93), (102, 36, 92, 107), (31, 40, 99, 98), (35, 39, 89, 95), (34, 37, 93, 96), (40, 25, 94, 99), (25, 102, 107, 94), (94, 107, 106, 82), (82, 106, 105, 70), (70, 105, 104, 63), (119, 120, 103, 43), (30, 101, 102, 25), (13, 100, 101, 30), (63, 104, 120, 119), (64, 63, 119, 112), (56, 62, 118, 109), (54, 57, 114, 108), (61, 64, 112, 111), (73, 60, 121, 124), (62, 61, 111, 118), (117, 120, 132, 131), (59, 58, 115, 116), (58, 55, 113, 115), (57, 56, 109, 114), (55, 54, 108, 113), (128, 123, 122, 127), (123, 124, 121, 122), (125, 126, 124, 123), (129, 125, 123, 128), (127, 122, 131, 132), (122, 121, 130, 131), (60, 110, 130, 121), (104, 105, 128, 127), (110, 117, 131, 130), (85, 73, 124, 126)])
_k = set([(0, 11), (1, 16), (2, 12), (2, 13), (3, 9), (3, 10), (4, 14), (4, 15), (5, 9), (5, 11), (6, 10), (6, 12), (7, 21), (7, 100), (8, 15), (8, 16), (13, 100), (14, 21), (17, 28), (18, 36), (19, 29), (19, 30), (20, 26), (20, 27), (22, 26), (22, 28), (23, 27), (23, 29), (24, 32), (24, 101), (25, 40), (25, 102), (30, 101), (31, 37), (31, 40), (33, 38), (33, 41), (34, 37), (34, 39), (35, 38), (35, 39), (36, 102), (42, 48), (43, 52), (43, 103), (44, 49), (44, 52), (45, 50), (45, 53), (46, 49), (46, 51), (47, 50), (47, 51), (48, 103)])
me_plane_009.attributes.new('sharp_edge', 'BOOLEAN', 'EDGE').data.foreach_set('value', [ (min(e.vertices), max(e.vertices)) in _k for e in me_plane_009.edges])
_uv = me_plane_009.uv_layers.new(name='UVMap')
_uv.uv.foreach_set('vector', [0.0, 0.0, 0.0, 0.0, 0.0, 0.0, 0.0, 0.0, 0.0, 0.0, 0.0, 0.0, 0.0, 0.0, 0.0, 0.0, 0.0, 0.0, 0.0, 0.0, 0.0, 0.0, 0.0, 0.0, 0.0, 0.0, 0.0, 0.0, 0.0, 0.0, 0.0, 0.0, 0.0, 0.0, 0.0, 0.0, 0.0, 0.0, 0.0, 0.0, 0.0, 0.0, 0.0, 0.0, 0.0, 0.0, 0.0, 0.0, 0.0, 0.0, 0.0, 0.0, 0.0, 0.0, 0.0, 0.0, 0.0, 0.0, 0.0, 0.0, 0.0, 0.0, 0.0, 0.0, 0.0, 0.0, 0.0, 0.0, 0.0, 0.0, 0.0, 0.0, 0.0, 0.0, 0.0, 0.0, 0.0, 0.0, 0.0, 0.0, 0.0, 0.0, 0.0, 0.0, 0.0, 0.0, 0.0, 0.0, 0.0, 0.0, 0.0, 0.0, 0.0, 0.0, 0.0, 0.0, 0.0, 0.0, 0.0, 0.0, 0.0, 0.0, 0.0, 0.0, 0.0, 0.0, 0.0, 0.0, 0.0, 0.0, 0.0, 0.0, 0.0, 0.0, 0.0, 0.0, 0.0, 0.0, 0.0, 0.0, 0.0, 0.0, 0.0, 0.0, 0.0, 0.0, 0.0, 0.0, 0.0, 0.0, 0.0, 0.0, 0.0, 0.0, 0.0, 0.0, 0.0, 0.0, 0.0, 0.0, 0.0, 0.0, 0.0, 0.0, 0.0, 0.0, 0.0, 0.0, 0.0, 0.0, 0.0, 0.0, 0.0, 0.0, 0.0, 0.0, 0.0, 0.0, 0.0, 0.0, 0.0, 0.0, 0.0, 0.0, 0.0, 0.0, 0.0, 0.0, 0.0, 0.0, 0.0, 0.0, 0.0, 0.0, 0.0, 0.0, 0.0, 0.0, 0.0, 0.0, 0.0, 0.0, 0.0, 0.0, 0.0, 0.0, 0.0, 0.0, 0.0, 0.0, 0.0, 0.0, 0.0, 0.0, 0.0, 0.0, 0.0, 0.0, 0.0, 0.0, 0.0, 0.0, 0.0, 0.0, 0.0, 0.0, 0.0, 0.0, 0.0, 0.0, 0.0, 0.0, 0.0, 0.0, 0.0, 0.0, 0.0, 0.0, 0.0, 0.0, 0.0, 0.0, 0.0, 0.0, 0.0, 0.0, 0.0, 0.0, 0.0, 0.0, 0.0, 0.0, 0.0, 0.0, 0.0, 0.0, 0.0, 0.0, 0.0, 0.0, 0.0, 0.0, 0.0, 0.0, 0.0, 0.0, 0.0, 0.0, 0.0, 0.0, 0.0, 0.0, 0.0, 0.0, 0.0, 0.0, 0.0, 0.0, 0.0, 0.0, 0.0, 0.0, 0.0, 0.0, 0.0, 0.0, 0.0, 0.0, 0.0, 0.0, 0.0, 0.0, 0.0, 0.0, 0.0, 0.0, 0.0, 0.0, 0.0, 0.0, 0.0, 0.0, 0.0, 0.0, 0.0, 0.0, 0.0, 0.0, 0.0, 0.0, 0.0, 0.0, 0.0, 0.0, 0.0, 0.0, 0.0, 0.0, 0.0, 0.0, 0.0, 0.0, 0.0, 0.0, 0.0, 0.0, 0.0, 0.0, 0.0, 0.0, 0.0, 0.0, 0.0, 0.0, 0.0, 0.0, 0.0, 0.0, 0.0, 0.0, 0.0, 0.0, 0.0, 0.0, 0.0, 0.0, 0.0, 0.0, 0.0, 0.0, 0.0, 0.0, 0.0, 0.0, 0.0, 0.0, 0.0, 0.0, 0.0, 0.0, 0.0, 0.0, 0.0, 0.0, 0.0, 0.0, 0.0, 0.0, 0.0, 0.0, 0.0, 0.0, 0.0, 0.0, 0.0, 0.0, 0.0, 0.0, 0.0, 0.0, 0.0, 0.0, 0.0, 0.0, 0.0, 0.0, 0.0, 0.0, 0.0, 0.0, 0.0, 0.0, 0.0, 0.0, 0.0, 0.0, 0.0, 0.0, 0.0, 0.0, 0.0, 0.0, 0.0, 0.0, 0.0, 0.0, 0.0, 0.0, 0.0, 0.0, 0.0, 0.0, 0.0, 0.0, 0.0, 0.0, 0.0, 0.0, 0.0, 0.0, 0.0, 0.0, 0.0, 0.0, 0.0, 0.0, 0.0, 0.0, 0.0, 0.0, 0.0, 0.0, 0.0, 0.0, 0.0, 0.0, 0.0, 0.0, 0.0, 0.0, 0.0, 0.0, 0.0, 0.0, 0.0, 0.0, 0.0, 0.0, 0.0, 0.0, 0.0, 0.0, 0.0, 0.0, 0.0, 0.0, 0.0, 0.0, 0.0, 0.0, 0.0, 0.0, 0.0, 0.0, 0.0, 0.0, 0.0, 0.0, 0.0, 0.0, 0.0, 0.0, 0.0, 0.0, 0.0, 0.0, 0.0, 0.0, 0.0, 0.0, 0.0, 0.0, 0.0, 0.0, 0.0, 0.0, 0.0, 0.0, 0.0, 0.0, 0.0, 0.0, 0.0, 0.0, 0.0, 0.0, 0.0, 0.0, 0.0, 0.0, 0.0, 0.0, 0.0, 0.0, 0.0, 0.0, 0.0, 0.0, 0.0, 0.0, 0.0, 0.0, 0.0, 0.0, 0.0, 0.0, 0.0, 0.0, 0.0, 0.0, 0.0, 0.0, 0.0, 0.0, 0.0, 0.0, 0.0, 0.0, 0.0, 0.0, 0.0, 0.0, 0.0, 0.0, 0.0, 0.0, 0.0, 0.0, 0.0, 0.0, 0.0, 0.0, 0.0, 0.0, 0.0, 0.0, 0.0, 0.0, 0.0, 0.0, 0.0, 0.0, 0.0, 0.0, 0.0, 0.0, 0.0, 0.0, 0.0, 0.0, 0.0, 0.0, 0.0, 0.0, 0.0, 0.0, 0.0, 0.0, 0.0, 0.0, 0.0, 0.0, 0.0, 0.0, 0.0, 0.0, 0.0, 0.0, 0.0, 0.0, 0.0, 0.0, 0.0, 0.0, 0.0, 0.0, 0.0, 0.0, 0.0, 0.0, 0.0, 0.0, 0.0, 0.0, 0.0, 0.0, 0.0, 0.0, 0.0, 0.0, 0.0, 0.0, 0.0, 0.0, 0.0, 0.0, 0.0, 0.0, 0.0, 0.0, 0.0, 0.0, 0.0, 0.0, 0.0, 0.0, 0.0, 0.0, 0.0, 0.0, 0.0, 0.0, 0.0, 0.0, 0.0, 0.0, 0.0, 0.0, 0.0, 0.0, 0.0, 0.0, 0.0, 0.0, 0.0, 0.0, 0.0, 0.0, 0.0, 0.0, 0.0, 0.0, 0.0, 0.0, 0.0, 0.0, 0.0, 0.0, 0.0, 0.0, 0.0, 0.0, 0.0, 0.0, 0.0, 0.0, 0.0, 0.0, 0.0, 0.0, 0.0, 0.0, 0.0, 0.0, 0.0, 0.0, 0.0, 0.0, 0.0, 0.0, 0.0, 0.0, 0.0, 0.0, 0.0, 0.0, 0.0, 0.0, 0.0, 0.0, 0.0, 0.0, 0.0, 0.0, 0.0, 0.0, 0.0, 0.0, 0.0, 0.0, 0.0, 0.0, 0.0, 0.0, 0.0, 0.0, 0.0, 0.0, 0.0, 0.0, 0.0, 0.0, 0.0, 0.0, 0.0, 0.0, 0.0, 0.0, 0.0, 0.0, 0.0, 0.0, 0.0, 0.0, 0.0, 0.0, 0.0, 0.0, 0.0, 0.0, 0.0, 0.0, 0.0, 0.0, 0.0, 0.0, 0.0, 0.0, 0.0, 0.0, 0.0, 0.0, 0.0, 0.0, 0.0, 0.0, 0.0, 0.0, 0.0, 0.0, 0.0, 0.0, 0.0, 0.0, 0.0, 0.0, 0.0, 0.0, 0.0, 0.0, 0.0, 0.0, 0.0, 0.0, 0.0, 0.0, 0.0, 0.0, 0.0, 0.0, 0.0, 0.0, 0.0, 0.0, 0.0, 0.0, 0.0, 0.0, 0.0, 0.0, 0.0, 0.0, 0.0, 0.0, 0.0, 0.0, 0.0, 0.0, 0.0, 0.0, 0.0, 0.0, 0.0, 0.0, 0.0, 0.0, 0.0, 0.0, 0.0, 0.0, 0.0, 0.0, 0.0, 0.0, 0.0, 0.0, 0.0, 0.0, 0.0, 0.0, 0.0, 0.0, 0.0, 0.0, 0.0, 0.0, 0.0, 0.0, 0.0, 0.0, 0.0, 0.0, 0.0, 0.0, 0.0, 0.0, 0.0, 0.0, 0.0, 0.0, 0.0, 0.0, 0.0, 0.0, 0.0, 0.0, 0.0, 0.0, 0.0, 0.0, 0.0, 0.0, 0.0, 0.0, 0.0, 0.0, 0.0, 0.0, 0.0, 0.0, 0.0, 0.0, 0.0, 0.0, 0.0, 0.0, 0.0, 0.0, 0.0, 0.0, 0.0, 0.0, 0.0, 0.0, 0.0, 0.0, 0.0, 0.0, 0.0, 0.0, 0.0, 0.0, 0.0, 0.0, 0.0, 0.0, 0.0, 0.0])
me_plane_009.use_remesh_fix_poles = True
me_plane_009.use_remesh_preserve_attributes = False
me_plane_009.use_mirror_vertex_groups = False
me_plane_009.update()
me_circle = bpy.data.meshes.new('Circle')
me_circle.from_pydata([(0.0, 1.0, -0.5783), (-0.1951, 0.9808, -0.5783), (-0.3827, 0.9239, -0.5783), (-0.5556, 0.8315, -0.5783), (-0.7071, 0.7071, -0.5783), (-0.8315, 0.5556, -0.5783), (-0.9239, 0.3827, -0.5783), (-0.9808, 0.1951, -0.5783), (-1.0, 5.022e-08, -0.5783), (-0.9808, -0.1951, -0.5783), (-0.9239, -0.3827, -0.5783), (-0.8315, -0.5556, -0.5783), (-0.7071, -0.7071, -0.5783), (-0.5556, -0.8315, -0.5783), (-0.3827, -0.9239, -0.5783), (-0.1951, -0.9808, -0.5783), (3.258e-07, -1.0, -0.5783), (0.1951, -0.9808, -0.5783), (0.3827, -0.9239, -0.5783), (0.5556, -0.8315, -0.5783), (0.7071, -0.7071, -0.5783), (0.8315, -0.5556, -0.5783), (0.9239, -0.3827, -0.5783), (0.9808, -0.1951, -0.5783), (1.0, 9.403e-07, -0.5783), (0.9808, 0.1951, -0.5783), (0.9239, 0.3827, -0.5783), (0.8315, 0.5556, -0.5783), (0.7071, 0.7071, -0.5783), (0.5556, 0.8315, -0.5783), (0.3827, 0.9239, -0.5783), (0.1951, 0.9808, -0.5783), (0.0, 1.0, 0.2137), (-0.1951, 0.9808, 0.2137), (-0.3827, 0.9239, 0.2137), (-0.5556, 0.8315, 0.2137), (-0.7071, 0.7071, 0.2137), (-0.8315, 0.5556, 0.2137), (-0.9239, 0.3827, 0.2137), (-0.9808, 0.1951, 0.2137), (-1.0, 8.484e-08, 0.2137), (-0.9808, -0.1951, 0.2137), (-0.9239, -0.3827, 0.2137), (-0.8315, -0.5556, 0.2137), (-0.7071, -0.7071, 0.2137), (-0.5556, -0.8315, 0.2137), (-0.3827, -0.9239, 0.2137), (-0.1951, -0.9808, 0.2137), (3.258e-07, -1.0, 0.2137), (0.1951, -0.9808, 0.2137), (0.3827, -0.9239, 0.2137), (0.5556, -0.8315, 0.2137), (0.7071, -0.7071, 0.2137), (0.8315, -0.5556, 0.2137), (0.9239, -0.3827, 0.2137), (0.9808, -0.1951, 0.2137), (1.0, 9.749e-07, 0.2137), (0.9808, 0.1951, 0.2137), (0.9239, 0.3827, 0.2137), (0.8315, 0.5556, 0.2137), (0.7071, 0.7071, 0.2137), (0.5556, 0.8315, 0.2137), (0.3827, 0.9239, 0.2137), (0.1951, 0.9808, 0.2137)], [], [(23, 22, 54, 55), (10, 9, 41, 42), (24, 23, 55, 56), (11, 10, 42, 43), (25, 24, 56, 57), (12, 11, 43, 44), (26, 25, 57, 58), (13, 12, 44, 45), (27, 26, 58, 59), (14, 13, 45, 46), (1, 0, 32, 33), (28, 27, 59, 60), (15, 14, 46, 47), (2, 1, 33, 34), (29, 28, 60, 61), (16, 15, 47, 48), (3, 2, 34, 35), (30, 29, 61, 62), (17, 16, 48, 49), (4, 3, 35, 36), (31, 30, 62, 63), (18, 17, 49, 50), (5, 4, 36, 37), (0, 31, 63, 32), (19, 18, 50, 51), (6, 5, 37, 38), (20, 19, 51, 52), (7, 6, 38, 39), (21, 20, 52, 53), (8, 7, 39, 40), (22, 21, 53, 54), (9, 8, 40, 41)])
me_circle.polygons.foreach_set('use_smooth', [True] * 32)
_uv = me_circle.uv_layers.new(name='UVMap')
_uv.uv.foreach_set('vector', [0.0, 0.0, 0.0, 0.0, 0.0, 0.0, 0.0, 0.0, 0.0, 0.0, 0.0, 0.0, 0.0, 0.0, 0.0, 0.0, 0.0, 0.0, 0.0, 0.0, 0.0, 0.0, 0.0, 0.0, 0.0, 0.0, 0.0, 0.0, 0.0, 0.0, 0.0, 0.0, 0.0, 0.0, 0.0, 0.0, 0.0, 0.0, 0.0, 0.0, 0.0, 0.0, 0.0, 0.0, 0.0, 0.0, 0.0, 0.0, 0.0, 0.0, 0.0, 0.0, 0.0, 0.0, 0.0, 0.0, 0.0, 0.0, 0.0, 0.0, 0.0, 0.0, 0.0, 0.0, 0.0, 0.0, 0.0, 0.0, 0.0, 0.0, 0.0, 0.0, 0.0, 0.0, 0.0, 0.0, 0.0, 0.0, 0.0, 0.0, 0.0, 0.0, 0.0, 0.0, 0.0, 0.0, 0.0, 0.0, 0.0, 0.0, 0.0, 0.0, 0.0, 0.0, 0.0, 0.0, 0.0, 0.0, 0.0, 0.0, 0.0, 0.0, 0.0, 0.0, 0.0, 0.0, 0.0, 0.0, 0.0, 0.0, 0.0, 0.0, 0.0, 0.0, 0.0, 0.0, 0.0, 0.0, 0.0, 0.0, 0.0, 0.0, 0.0, 0.0, 0.0, 0.0, 0.0, 0.0, 0.0, 0.0, 0.0, 0.0, 0.0, 0.0, 0.0, 0.0, 0.0, 0.0, 0.0, 0.0, 0.0, 0.0, 0.0, 0.0, 0.0, 0.0, 0.0, 0.0, 0.0, 0.0, 0.0, 0.0, 0.0, 0.0, 0.0, 0.0, 0.0, 0.0, 0.0, 0.0, 0.0, 0.0, 0.0, 0.0, 0.0, 0.0, 0.0, 0.0, 0.0, 0.0, 0.0, 0.0, 0.0, 0.0, 0.0, 0.0, 0.0, 0.0, 0.0, 0.0, 0.0, 0.0, 0.0, 0.0, 0.0, 0.0, 0.0, 0.0, 0.0, 0.0, 0.0, 0.0, 0.0, 0.0, 0.0, 0.0, 0.0, 0.0, 0.0, 0.0, 0.0, 0.0, 0.0, 0.0, 0.0, 0.0, 0.0, 0.0, 0.0, 0.0, 0.0, 0.0, 0.0, 0.0, 0.0, 0.0, 0.0, 0.0, 0.0, 0.0, 0.0, 0.0, 0.0, 0.0, 0.0, 0.0, 0.0, 0.0, 0.0, 0.0, 0.0, 0.0, 0.0, 0.0, 0.0, 0.0, 0.0, 0.0, 0.0, 0.0, 0.0, 0.0, 0.0, 0.0, 0.0, 0.0, 0.0, 0.0, 0.0, 0.0, 0.0, 0.0, 0.0, 0.0, 0.0, 0.0])
me_circle.use_remesh_fix_poles = True
me_circle.use_remesh_preserve_attributes = False
me_circle.use_mirror_vertex_groups = False
me_circle.update()

# ---- objects
ob_light = bpy.data.objects.new('Light', light_light)
ob_camera = bpy.data.objects.new('Camera', cam_camera)
ob_plane = bpy.data.objects.new('Plane', me_plane)
ob_plane_001 = bpy.data.objects.new('Plane.001', me_plane_002)
ob_plane_002 = bpy.data.objects.new('Plane.002', me_plane_003)
ob_plane_003 = bpy.data.objects.new('Plane.003', me_plane_004)
ob_plane_004 = bpy.data.objects.new('Plane.004', me_plane_005)
ob_plane_005 = bpy.data.objects.new('Plane.005', me_plane_006)
ob_plane_007 = bpy.data.objects.new('Plane.007', me_plane_008)
ob_plane_008 = bpy.data.objects.new('Plane.008', me_plane_010)
ob_plane_006 = bpy.data.objects.new('Plane.006', me_plane_001)
ob_plane_009 = bpy.data.objects.new('Plane.009', me_plane_015)
ob_plane_010 = bpy.data.objects.new('Plane.010', me_plane_009)
ob_empty = bpy.data.objects.new('Empty', None)
ob_circle = bpy.data.objects.new('Circle', me_circle)

# ---- transforms, parenting, visibility, modifiers, constraints
ob_light.location = (4.076, 1.005, 5.904)
ob_light.rotation_euler = (0.6503, 0.05522, 1.866)
ob_light.lock_rotations_4d = False
ob_light.empty_display_type = 'ARROWS'
ob_light.color = (0.0, 0.0, 0.0, 0.0)
ob_light.lineart.crease_threshold = 0.0
ob_camera.location = (7.359, -6.926, 4.958)
ob_camera.rotation_euler = (1.109, 0.0, 0.8149)
ob_camera.lock_rotations_4d = False
ob_camera.empty_display_type = 'ARROWS'
ob_camera.color = (0.0, 0.0, 0.0, 0.0)
ob_camera.display_type = 'WIRE'
ob_camera.lineart.crease_threshold = 0.0
ob_plane.location = (0.0, 0.0, -7.105e-15)
ob_plane.rotation_euler = (1.571, -0.0, 0.0)
ob_plane.scale = (0.5328, 0.5328, 0.5328)
ob_plane.lineart.crease_threshold = 0.0
_m = ob_plane.modifiers.new('Mirror', 'MIRROR')
_m.use_axis = (False, False, True)
_m.use_clip = True
ob_plane_001.location = (0.0, 0.0, -7.105e-15)
ob_plane_001.rotation_euler = (1.571, -0.0, 0.0)
ob_plane_001.scale = (0.5328, 0.5328, 0.5328)
ob_plane_001.lineart.crease_threshold = 0.0
_m = ob_plane_001.modifiers.new('Subdivision', 'SUBSURF')
_m.uv_smooth = 'PRESERVE_CORNERS'
_m.levels = 0
_m = ob_plane_001.modifiers.new('Mirror', 'MIRROR')
_m.use_axis = (False, False, True)
_m.use_clip = True
ob_plane_002.location = (0.0, 0.0, -7.105e-15)
ob_plane_002.rotation_euler = (1.571, -0.0, 0.0)
ob_plane_002.scale = (0.5328, 0.5328, 0.5328)
ob_plane_002.lineart.crease_threshold = 0.0
_m = ob_plane_002.modifiers.new('Subdivision', 'SUBSURF')
_m.uv_smooth = 'PRESERVE_CORNERS'
_m = ob_plane_002.modifiers.new('Mirror', 'MIRROR')
_m.use_axis = (False, False, True)
_m.use_clip = True
ob_plane_003.location = (0.0, 0.0, -7.105e-15)
ob_plane_003.rotation_euler = (1.571, -0.0, 0.0)
ob_plane_003.scale = (0.5328, 0.5328, 0.5328)
ob_plane_003.lineart.crease_threshold = 0.0
_m = ob_plane_003.modifiers.new('Subdivision', 'SUBSURF')
_m.uv_smooth = 'PRESERVE_CORNERS'
_m = ob_plane_003.modifiers.new('Mirror', 'MIRROR')
_m.use_axis = (False, False, True)
_m.use_clip = True
ob_plane_004.location = (0.0, 0.0, -7.105e-15)
ob_plane_004.rotation_euler = (1.571, -0.0, 0.0)
ob_plane_004.scale = (0.5328, 0.5328, 0.5328)
ob_plane_004.lineart.crease_threshold = 0.0
_m = ob_plane_004.modifiers.new('Mirror', 'MIRROR')
_m.use_axis = (False, False, True)
_m.use_clip = True
ob_plane_005.location = (0.0, 0.0, -7.105e-15)
ob_plane_005.rotation_euler = (1.571, -0.0, 0.0)
ob_plane_005.scale = (0.5328, 0.5328, 0.5328)
ob_plane_005.lineart.crease_threshold = 0.0
_m = ob_plane_005.modifiers.new('Mirror', 'MIRROR')
_m.use_axis = (False, False, True)
_m.use_clip = True
ob_plane_007.location = (0.0, 0.0, -7.105e-15)
ob_plane_007.rotation_euler = (1.571, -0.0, 0.0)
ob_plane_007.scale = (0.5328, 0.5328, 0.5328)
ob_plane_007.lineart.crease_threshold = 0.0
_m = ob_plane_007.modifiers.new('Mirror', 'MIRROR')
_m.use_axis = (False, False, True)
_m.use_clip = True
ob_plane_008.location = (0.0, 0.0, -7.105e-15)
ob_plane_008.rotation_euler = (1.571, -0.0, 0.0)
ob_plane_008.scale = (0.5328, 0.5328, 0.5328)
ob_plane_008.lineart.crease_threshold = 0.0
_m = ob_plane_008.modifiers.new('Mirror', 'MIRROR')
_m.use_axis = (False, False, True)
_m.use_clip = True
ob_plane_006.location = (0.0, 0.0, -7.105e-15)
ob_plane_006.rotation_euler = (1.571, -0.0, 0.0)
ob_plane_006.scale = (0.5328, 0.5328, 0.5328)
ob_plane_006.lineart.crease_threshold = 0.0
_m = ob_plane_006.modifiers.new('Mirror', 'MIRROR')
_m.use_axis = (False, False, True)
_m.use_clip = True
_m = ob_plane_006.modifiers.new('Subdivision', 'SUBSURF')
_m.uv_smooth = 'PRESERVE_CORNERS'
ob_plane_009.location = (0.0, 0.0, -7.105e-15)
ob_plane_009.rotation_euler = (1.571, -0.0, 0.0)
ob_plane_009.scale = (0.5328, 0.5328, 0.5328)
ob_plane_009.lineart.crease_threshold = 0.0
_m = ob_plane_009.modifiers.new('Mirror', 'MIRROR')
_m.use_axis = (False, False, True)
_m.use_clip = True
_m = ob_plane_009.modifiers.new('Subdivision', 'SUBSURF')
_m.uv_smooth = 'PRESERVE_CORNERS'
ob_plane_010.location = (0.0, 0.0, -7.105e-15)
ob_plane_010.rotation_euler = (1.571, -0.0, 0.0)
ob_plane_010.scale = (0.5328, 0.5328, 0.5328)
ob_plane_010.lineart.crease_threshold = 0.0
_m = ob_plane_010.modifiers.new('Subdivision', 'SUBSURF')
_m.uv_smooth = 'PRESERVE_CORNERS'
_m.levels = 2
_m = ob_plane_010.modifiers.new('Mirror', 'MIRROR')
_m.use_axis = (False, False, True)
_m.use_clip = True
ob_empty.location = (0.0, 0.0, 0.0)
ob_empty.rotation_euler = (1.571, -0.0, -0.0)
ob_empty.scale = (1.85, 1.85, 1.85)
ob_empty.empty_display_type = 'IMAGE'
ob_empty.empty_display_size = 5.0
ob_empty.empty_image_depth = 'BACK'
ob_empty.show_empty_image_perspective = False
ob_empty.empty_image_side = 'FRONT'
ob_empty.lineart.crease_threshold = 0.0
ob_circle.location = (-2.954, -1.605, -0.4649)
ob_circle.rotation_euler = (1.571, -0.0, 0.0)
ob_circle.scale = (0.7211, 0.7211, 0.7211)
ob_circle.lineart.crease_threshold = 0.0

# ---- collection membership
col_collection.objects.link(ob_light)
col_collection.objects.link(ob_camera)
col_collection.objects.link(ob_plane)
col_collection.objects.link(ob_plane_001)
col_collection.objects.link(ob_plane_002)
col_collection.objects.link(ob_plane_003)
col_collection.objects.link(ob_plane_004)
col_collection.objects.link(ob_plane_005)
col_collection.objects.link(ob_plane_007)
col_collection.objects.link(ob_plane_008)
col_collection.objects.link(ob_plane_006)
col_collection.objects.link(ob_plane_009)
col_collection.objects.link(ob_plane_010)
col_collection_2.objects.link(ob_empty)
col_roof.objects.link(ob_circle)

# ---- scene / render settings (as saved in the file)
scene.camera = ob_camera
scene.frame_start = 1; scene.frame_end = 250; scene.frame_set(0)
scene.render.engine = 'BLENDER_EEVEE_NEXT'
scene.cycles.use_denoising = False
scene.cycles.samples = 128
scene.cycles.sampling_pattern = 'TABULATED_SOBOL'
scene.cycles.use_adaptive_sampling = False
scene.cycles.use_light_tree = False
scene.view_settings.view_transform = 'Filmic'
bpy.context.view_layer.update()
